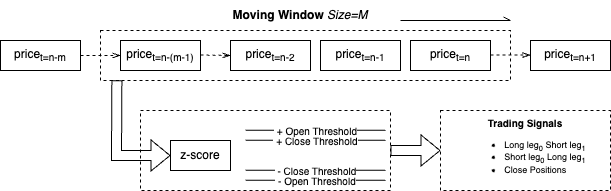

The diagram above was exported from draw.io. Its source (the exported page's mxGraphModel, read from the mxfile embedded in the PNG):
<mxGraphModel dx="830" dy="511" grid="1" gridSize="10" guides="1" tooltips="1" connect="1" arrows="1" fold="1" page="1" pageScale="1" pageWidth="1169" pageHeight="827" math="0" shadow="0">
  <root>
    <mxCell id="0" />
    <mxCell id="1" parent="0" />
    <mxCell id="s7d4PtiqQZ2FRYvxOLde-55" value="" style="rounded=0;whiteSpace=wrap;html=1;dashed=1;" vertex="1" parent="1">
      <mxGeometry x="160" y="150" width="250" height="80" as="geometry" />
    </mxCell>
    <mxCell id="s7d4PtiqQZ2FRYvxOLde-13" value="" style="rounded=0;whiteSpace=wrap;html=1;dashed=1;" vertex="1" parent="1">
      <mxGeometry x="120" y="70" width="410" height="50" as="geometry" />
    </mxCell>
    <mxCell id="s7d4PtiqQZ2FRYvxOLde-1" value="price&lt;sub style=&quot;border-color: var(--border-color);&quot;&gt;t=n-2&lt;/sub&gt;" style="rounded=0;whiteSpace=wrap;html=1;" vertex="1" parent="1">
      <mxGeometry x="250" y="80" width="80" height="30" as="geometry" />
    </mxCell>
    <mxCell id="s7d4PtiqQZ2FRYvxOLde-2" value="price&lt;sub style=&quot;border-color: var(--border-color);&quot;&gt;t=n-1&lt;/sub&gt;" style="rounded=0;whiteSpace=wrap;html=1;" vertex="1" parent="1">
      <mxGeometry x="340" y="80" width="80" height="30" as="geometry" />
    </mxCell>
    <mxCell id="s7d4PtiqQZ2FRYvxOLde-3" value="price&lt;sub style=&quot;border-color: var(--border-color);&quot;&gt;t=n&lt;/sub&gt;" style="rounded=0;whiteSpace=wrap;html=1;" vertex="1" parent="1">
      <mxGeometry x="430" y="80" width="80" height="30" as="geometry" />
    </mxCell>
    <mxCell id="s7d4PtiqQZ2FRYvxOLde-4" value="price&lt;sub style=&quot;border-color: var(--border-color);&quot;&gt;t=n+1&lt;/sub&gt;" style="rounded=0;whiteSpace=wrap;html=1;" vertex="1" parent="1">
      <mxGeometry x="550" y="80" width="80" height="30" as="geometry" />
    </mxCell>
    <mxCell id="s7d4PtiqQZ2FRYvxOLde-31" value="price&lt;span style=&quot;border-color: var(--border-color);&quot;&gt;&lt;sub&gt;t=n-(m-1)&lt;/sub&gt;&lt;/span&gt;" style="rounded=0;whiteSpace=wrap;html=1;" vertex="1" parent="1">
      <mxGeometry x="140" y="80" width="80" height="30" as="geometry" />
    </mxCell>
    <mxCell id="s7d4PtiqQZ2FRYvxOLde-36" value="" style="endArrow=openThin;html=1;rounded=0;exitX=1;exitY=0.5;exitDx=0;exitDy=0;dashed=1;endFill=0;entryX=0;entryY=0.5;entryDx=0;entryDy=0;" edge="1" parent="1" source="s7d4PtiqQZ2FRYvxOLde-37" target="s7d4PtiqQZ2FRYvxOLde-31">
      <mxGeometry width="50" height="50" relative="1" as="geometry">
        <mxPoint x="89.64" y="110" as="sourcePoint" />
        <mxPoint x="90" y="140" as="targetPoint" />
      </mxGeometry>
    </mxCell>
    <mxCell id="s7d4PtiqQZ2FRYvxOLde-37" value="price&lt;span style=&quot;border-color: var(--border-color);&quot;&gt;&lt;sub&gt;t=n-m&lt;/sub&gt;&lt;/span&gt;" style="rounded=0;whiteSpace=wrap;html=1;" vertex="1" parent="1">
      <mxGeometry x="20" y="80" width="80" height="30" as="geometry" />
    </mxCell>
    <mxCell id="s7d4PtiqQZ2FRYvxOLde-41" value="" style="endArrow=openThin;html=1;rounded=0;exitX=1;exitY=0.5;exitDx=0;exitDy=0;dashed=1;endFill=0;" edge="1" parent="1">
      <mxGeometry width="50" height="50" relative="1" as="geometry">
        <mxPoint x="220" y="94.52" as="sourcePoint" />
        <mxPoint x="250" y="95" as="targetPoint" />
      </mxGeometry>
    </mxCell>
    <mxCell id="s7d4PtiqQZ2FRYvxOLde-44" value="" style="endArrow=openThin;html=1;rounded=0;exitX=1;exitY=0.5;exitDx=0;exitDy=0;dashed=1;endFill=0;entryX=0;entryY=0.5;entryDx=0;entryDy=0;" edge="1" parent="1">
      <mxGeometry width="50" height="50" relative="1" as="geometry">
        <mxPoint x="510" y="94.52" as="sourcePoint" />
        <mxPoint x="550" y="94.52" as="targetPoint" />
      </mxGeometry>
    </mxCell>
    <mxCell id="s7d4PtiqQZ2FRYvxOLde-45" value="Moving Window &lt;span style=&quot;font-weight: normal;&quot;&gt;&lt;i&gt;Size=M&lt;/i&gt;&lt;/span&gt;" style="text;html=1;strokeColor=none;fillColor=none;align=center;verticalAlign=middle;whiteSpace=wrap;rounded=0;fontStyle=1" vertex="1" parent="1">
      <mxGeometry x="220" y="40" width="200" height="30" as="geometry" />
    </mxCell>
    <mxCell id="s7d4PtiqQZ2FRYvxOLde-48" value="z-score" style="rounded=0;whiteSpace=wrap;html=1;" vertex="1" parent="1">
      <mxGeometry x="190" y="180" width="60" height="30" as="geometry" />
    </mxCell>
    <mxCell id="s7d4PtiqQZ2FRYvxOLde-51" value="&amp;nbsp;+ Close Threshold" style="endArrow=none;html=1;rounded=0;fontSize=10;" edge="1" parent="1">
      <mxGeometry width="50" height="50" relative="1" as="geometry">
        <mxPoint x="265" y="179.67" as="sourcePoint" />
        <mxPoint x="405" y="179.67" as="targetPoint" />
      </mxGeometry>
    </mxCell>
    <mxCell id="s7d4PtiqQZ2FRYvxOLde-52" value="&amp;nbsp;- Close Threshold" style="endArrow=none;html=1;rounded=0;fontSize=10;" edge="1" parent="1">
      <mxGeometry width="50" height="50" relative="1" as="geometry">
        <mxPoint x="265" y="209.67" as="sourcePoint" />
        <mxPoint x="405" y="209.67" as="targetPoint" />
      </mxGeometry>
    </mxCell>
    <mxCell id="s7d4PtiqQZ2FRYvxOLde-53" value="&amp;nbsp;- Open Threshold" style="endArrow=none;html=1;rounded=0;fontSize=10;" edge="1" parent="1">
      <mxGeometry x="0.0019" width="50" height="50" relative="1" as="geometry">
        <mxPoint x="265" y="219.67" as="sourcePoint" />
        <mxPoint x="405" y="219.67" as="targetPoint" />
        <mxPoint as="offset" />
      </mxGeometry>
    </mxCell>
    <mxCell id="s7d4PtiqQZ2FRYvxOLde-54" value="&amp;nbsp;+ Open Threshold" style="endArrow=none;html=1;rounded=0;fontSize=10;" edge="1" parent="1">
      <mxGeometry width="50" height="50" relative="1" as="geometry">
        <mxPoint x="265" y="169.67" as="sourcePoint" />
        <mxPoint x="405" y="169.67" as="targetPoint" />
        <mxPoint as="offset" />
      </mxGeometry>
    </mxCell>
    <mxCell id="s7d4PtiqQZ2FRYvxOLde-47" value="" style="curved=1;endArrow=openThin;html=1;rounded=0;exitX=0.04;exitY=0.993;exitDx=0;exitDy=0;endFill=0;entryX=0;entryY=0.5;entryDx=0;entryDy=0;shape=flexArrow;exitPerimeter=0;" edge="1" parent="1" source="s7d4PtiqQZ2FRYvxOLde-13" target="s7d4PtiqQZ2FRYvxOLde-48">
      <mxGeometry width="50" height="50" relative="1" as="geometry">
        <mxPoint x="250" y="230" as="sourcePoint" />
        <mxPoint x="100" y="190" as="targetPoint" />
        <Array as="points">
          <mxPoint x="136" y="195" />
        </Array>
      </mxGeometry>
    </mxCell>
    <mxCell id="s7d4PtiqQZ2FRYvxOLde-57" value="" style="shape=flexArrow;endArrow=classic;html=1;rounded=0;exitX=1;exitY=0.5;exitDx=0;exitDy=0;entryX=0;entryY=0.5;entryDx=0;entryDy=0;" edge="1" parent="1" source="s7d4PtiqQZ2FRYvxOLde-55" target="s7d4PtiqQZ2FRYvxOLde-58">
      <mxGeometry width="50" height="50" relative="1" as="geometry">
        <mxPoint x="450" y="240" as="sourcePoint" />
        <mxPoint x="460" y="195" as="targetPoint" />
      </mxGeometry>
    </mxCell>
    <mxCell id="s7d4PtiqQZ2FRYvxOLde-58" value="&lt;font style=&quot;&quot;&gt;&lt;b style=&quot;&quot;&gt;&lt;font style=&quot;font-size: 10px;&quot;&gt;Trading Signals&lt;/font&gt;&lt;/b&gt;&lt;br&gt;&lt;/font&gt;&lt;ul style=&quot;font-size: 9px;&quot;&gt;&lt;li style=&quot;text-align: left;&quot;&gt;&lt;font style=&quot;font-size: 9px;&quot;&gt;Long leg&lt;sub&gt;0&lt;/sub&gt; Short leg&lt;sub&gt;1&lt;/sub&gt;&lt;/font&gt;&lt;/li&gt;&lt;li style=&quot;text-align: left;&quot;&gt;&lt;font style=&quot;font-size: 9px;&quot;&gt;Short leg&lt;sub&gt;0&lt;/sub&gt; Long leg&lt;sub&gt;1&lt;/sub&gt;&lt;br style=&quot;&quot;&gt;&lt;/font&gt;&lt;/li&gt;&lt;li style=&quot;text-align: left;&quot;&gt;&lt;font style=&quot;font-size: 9px;&quot;&gt;Close Positions&lt;/font&gt;&lt;/li&gt;&lt;/ul&gt;" style="rounded=0;whiteSpace=wrap;html=1;dashed=1;" vertex="1" parent="1">
      <mxGeometry x="460" y="150" width="170" height="80" as="geometry" />
    </mxCell>
    <mxCell id="s7d4PtiqQZ2FRYvxOLde-60" value="" style="endArrow=openAsync;html=1;rounded=0;endFill=0;" edge="1" parent="1">
      <mxGeometry width="50" height="50" relative="1" as="geometry">
        <mxPoint x="420" y="60" as="sourcePoint" />
        <mxPoint x="530" y="60" as="targetPoint" />
      </mxGeometry>
    </mxCell>
  </root>
</mxGraphModel>